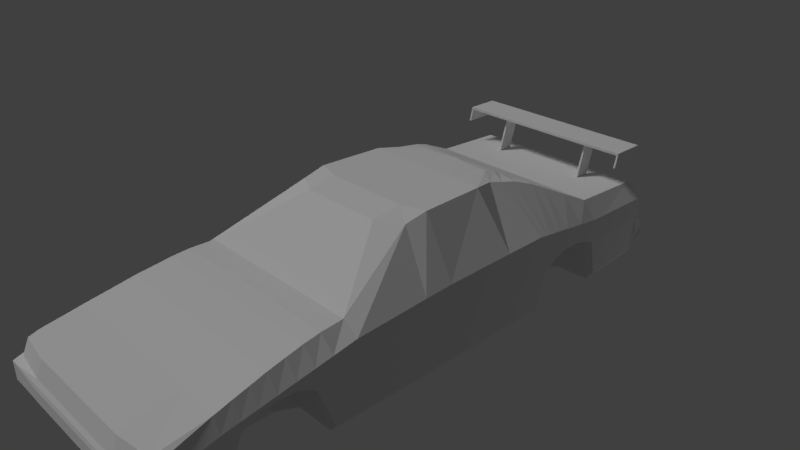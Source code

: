 # Source: gtr_t.blend  (saved by Blender 2.79.0; exported with 4.5.12 LTS)
import bpy
from mathutils import Matrix  # noqa: F401  (used for matrix-valued properties, if any)

bpy.ops.wm.read_factory_settings(use_empty=True)
scene = bpy.context.scene
scene.name = 'Scene'

# ---- collections
col_collection_1 = bpy.data.collections.new('Collection 1'); scene.collection.children.link(col_collection_1)

# ---- materials (node trees are filled in below, after node groups)
mat_material = bpy.data.materials.new('Material')
mat_material.alpha_threshold = 0.0
mat_material.use_transparent_shadow = False
mat_material.roughness = 0.5
mat_material.line_color = (0.0, 0.0, 0.0, 1.0)

# ---- material node trees

# ---- world
world_world = bpy.data.worlds.new('World'); scene.world = world_world
world_world.color = (0.05088, 0.05088, 0.05088)
world_world.use_sun_shadow = False
world_world.sun_shadow_jitter_overblur = 0.0
world_world.cycles.sampling_method = 'MANUAL'

# ---- cameras
cam_camera = bpy.data.cameras.new('Camera')
cam_camera.clip_end = 100.0
cam_camera.lens = 35.0
cam_camera.sensor_width = 32.0
cam_camera.sensor_height = 18.0
cam_camera.ortho_scale = 7.314
cam_camera.dof.focus_distance = 0.0
cam_camera.dof.aperture_fstop = 128.0

# ---- lights
light_x = bpy.data.lights.new('サン', 'SUN')
light_x.transmission_factor = 0.0
light_x.angle = 0.1993
light_x.energy = 1.0
light_x.shadow_buffer_clip_start = 0.5
light_x.shadow_soft_size = 0.1
light_x.shadow_cascade_max_distance = 1000.0
light_lamp = bpy.data.lights.new('Lamp', 'POINT')
light_lamp.transmission_factor = 0.0
light_lamp.cutoff_distance = 30.0
light_lamp.energy = 100.0
light_lamp.shadow_buffer_clip_start = 1.001
light_lamp.shadow_soft_size = 0.1
light_lamp.shadow_maximum_resolution = 0.006
light_lamp.use_absolute_resolution = True

# ---- meshes
me_cube = bpy.data.meshes.new('Cube')
me_cube.from_pydata([(-1.393, -0.04435, -1.0), (-1.393, 1.0, -1.0), (-0.9593, 0.06525, 0.9224), (-0.9208, 1.0, 0.9224), (-1.393, -0.4524, -1.0), (-0.9378, -0.2526, 0.8491), (-1.393, -1.485, -1.0), (-1.271, -1.485, 0.2553), (-1.393, -3.904, -1.0), (-1.435, -3.736, -0.1507), (-1.495, -3.98, -0.904), (-1.495, -3.74, -0.3268), (-1.495, -4.081, -0.7098), (-1.495, -4.081, -0.452), (-1.393, 1.613, -1.0), (-0.8407, 1.323, 0.8757), (-1.393, 2.773, -0.261), (-1.31, 2.773, 0.3225), (-1.342, 3.819, -0.9151), (-1.31, 3.819, 0.284), (-1.342, 3.885, -0.9151), (-1.495, 3.885, 0.06413), (-1.444, 4.001, -0.5617), (-1.495, 4.001, -0.2893), (-1.495, 3.917, -0.2658), (-1.444, 3.917, -0.7299), (-1.495, -0.04435, -0.219), (-1.495, 1.0, -0.219), (-1.495, -0.4524, -0.2562), (-1.495, -1.485, -0.3351), (-1.495, -3.904, -0.5686), (-1.495, -3.98, -0.6461), (-1.495, -4.081, -0.5789), (-1.495, 1.613, -0.2427), (-1.495, 2.773, -0.1706), (-1.495, 3.819, -0.231), (-1.495, 3.885, -0.4178), (-1.495, 4.001, -0.4234), (-1.495, 3.917, -0.4942), (-1.495, -0.04435, 0.1967), (-1.495, 1.0, 0.2153), (-1.495, -0.4524, 0.174), (-1.495, -1.485, 0.108), (-1.495, -3.739, -0.3262), (-1.495, -3.98, -0.5011), (-1.495, -4.081, -0.5053), (-1.495, 1.613, 0.2251), (-1.495, 2.773, 0.08074), (-1.495, 3.819, 0.06768), (-1.495, 3.885, -0.1383), (-1.495, 4.001, -0.3456), (-1.495, 3.917, -0.3617), (2.384e-07, 1.0, -1.0), (0.0, -0.04435, -1.0), (3.576e-07, 1.0, 0.9224), (-7.153e-07, -0.04435, 0.9224), (-2.384e-07, -0.4524, -1.0), (-9.537e-07, -0.4524, 0.8491), (-5.96e-07, -1.485, -1.0), (-1.311e-06, -1.485, 0.2553), (-1.907e-06, -3.904, -1.0), (-2.503e-06, -3.97, -0.1507), (-1.907e-06, -3.98, -0.904), (-2.503e-06, -4.046, -0.3962), (-1.907e-06, -4.081, -0.7098), (-2.503e-06, -4.081, -0.452), (4.768e-07, 1.613, -1.0), (5.96e-07, 1.613, 0.8757), (9.537e-07, 2.773, -1.0), (1.073e-06, 2.773, 0.3225), (1.311e-06, 3.819, -0.9151), (1.431e-06, 3.819, 0.284), (1.311e-06, 3.885, -0.9151), (1.431e-06, 3.885, 0.06413), (1.311e-06, 4.001, -0.5617), (1.431e-06, 4.001, -0.2893), (1.431e-06, 3.917, -0.2658), (1.311e-06, 3.917, -0.7299), (1.431e-06, 4.001, -0.4234), (-2.146e-06, -4.096, -0.5789), (1.431e-06, 4.001, -0.3456), (-2.384e-06, -4.096, -0.5053), (-1.444, 3.917, -0.6847), (-1.495, -0.04435, -0.8503), (-1.495, 1.0, -0.8503), (-1.495, -0.4524, -0.8574), (-1.495, -1.485, -0.8726), (-1.495, -3.904, -0.9173), (-1.495, -3.98, -0.8546), (-1.495, -4.081, -0.6847), (-1.495, 1.613, -0.8548), (-1.495, 2.773, -0.2514), (-1.444, 3.819, -0.784), (-1.444, 3.885, -0.7826), (-1.495, 4.001, -0.5352), (-1.953e-06, -4.096, -0.6847), (1.334e-06, 4.001, -0.5352), (-1.343, -2.547, 0.1328), (-1.393, -2.547, -0.1489), (-1.495, -2.547, -0.1348), (-1.495, -2.547, -0.08253), (-1.171e-06, -2.547, -1.0), (-1.834e-06, -2.547, 0.1328), (-1.495, -2.547, -0.1471), (-1.389, -3.226, -0.02162), (-1.393, -3.226, -1.0), (-1.495, -3.226, -0.4258), (-1.495, -3.226, -0.2044), (-1.539e-06, -3.226, -1.0), (-2.169e-06, -3.226, -0.02162), (-1.495, -3.226, -0.9048), (-1.294, -1.818, 0.246), (-1.393, -1.818, -1.0), (-1.495, -1.818, -0.3672), (-1.495, -1.818, 0.04832), (-7.763e-07, -1.818, -1.0), (-1.475e-06, -1.818, 0.246), (-1.495, -1.818, -0.8787), (-1.31, -2.061, 0.218), (-1.326, -2.304, 0.175), (-1.393, -2.061, -0.2962), (-1.393, -2.304, -0.1578), (-1.495, -2.061, -0.1449), (-1.495, -2.304, -0.1039), (-1.495, -2.061, 0.004705), (-1.495, -2.304, -0.03891), (-9.08e-07, -2.061, -1.0), (-1.04e-06, -2.304, -1.0), (-1.595e-06, -2.061, 0.218), (-1.715e-06, -2.304, 0.1757), (-1.495, -2.061, -0.2701), (-1.495, -2.304, -0.156), (-1.358, -2.773, 0.08082), (-1.373, -2.999, 0.0303), (-1.393, -2.773, -0.1921), (-1.393, -2.999, -0.3014), (-1.495, -2.773, -0.1529), (-1.495, -2.999, -0.1996), (-1.495, -2.773, -0.1231), (-1.495, -2.999, -0.1638), (-1.294e-06, -2.773, -1.0), (-1.417e-06, -2.999, -1.0), (-1.946e-06, -2.773, 0.08082), (-2.057e-06, -2.999, 0.0303), (-1.495, -2.773, -0.1866), (-1.495, -2.999, -0.2958), (-0.7027, 1.0, -1.0), (-0.7027, -0.04435, -1.0), (-0.4644, 1.0, 0.9224), (-0.4838, -0.04435, 0.9224), (-0.7027, -0.4524, -1.0), (-0.4729, -0.4524, 0.8491), (-0.7027, -1.485, -1.0), (-0.641, -1.485, 0.2553), (-0.7027, -3.904, -1.0), (-0.7234, -3.97, -0.1507), (-0.754, -3.98, -0.904), (-0.754, -4.046, -0.3962), (-0.754, -4.081, -0.7098), (-0.754, -4.081, -0.452), (-0.7027, 1.613, -1.0), (-0.4239, 1.556, 0.8757), (-0.7027, 2.773, -1.0), (-0.6604, 2.773, 0.3225), (-0.7027, 3.819, -0.9151), (-0.6604, 3.819, 0.284), (-0.7027, 3.885, -0.9151), (-0.754, 3.885, 0.06413), (-0.754, 4.001, -0.5617), (-0.754, 4.001, -0.2893), (-0.754, 3.917, -0.2658), (-0.754, 4.001, -0.4234), (-0.754, -4.096, -0.5789), (-0.754, 4.001, -0.3456), (-0.754, -4.096, -0.5053), (-0.754, 3.917, -0.7299), (-0.754, -4.096, -0.6847), (-0.754, 4.001, -0.5352), (-0.7027, -2.547, -1.0), (-0.6772, -2.547, 0.1328), (-0.7027, -3.226, -1.0), (-0.7003, -3.226, -0.02162), (-0.6524, -1.818, 0.246), (-0.7027, -1.818, -1.0), (-0.6606, -2.061, 0.218), (-0.6689, -2.304, 0.1757), (-0.7027, -2.061, -1.0), (-0.7027, -2.304, -1.0), (-0.6849, -2.773, 0.08082), (-0.6926, -2.999, 0.0303), (-0.7027, -2.773, -1.0), (-0.7027, -2.999, -1.0), (-0.8268, 1.0, -1.0), (-0.8268, -0.04435, -1.0), (-0.5885, 1.0, 0.9224), (-0.6079, -0.04435, 0.9224), (-0.8268, -0.4524, -1.0), (-0.5971, -0.4524, 0.8491), (-0.8268, -1.485, -1.0), (-0.7652, -1.485, 0.2553), (-0.8268, -3.904, -1.0), (-0.8476, -3.97, -0.1507), (-0.8781, -3.98, -0.904), (-0.8781, -4.046, -0.3962), (-0.8781, -4.081, -0.7098), (-0.8781, -4.081, -0.452), (-0.8268, 1.613, -1.0), (-0.5481, 1.556, 0.8757), (-0.8268, 2.773, -0.261), (-0.7846, 2.773, 0.3225), (-0.8268, 3.819, -0.9151), (-0.7846, 3.819, 0.284), (-0.8268, 3.885, -0.9151), (-0.8781, 3.885, 0.06413), (-0.8781, 4.001, -0.5617), (-0.8781, 4.001, -0.2893), (-0.8781, 3.917, -0.2658), (-0.8781, 4.001, -0.4234), (-0.8781, -4.096, -0.5789), (-0.8781, 4.001, -0.3456), (-0.8781, -4.096, -0.5053), (-0.8781, -4.096, -0.6847), (-0.8781, 4.001, -0.5352), (-0.8268, -2.547, -0.1489), (-0.8268, -3.226, -1.0), (-0.8268, -1.818, -1.0), (-0.8268, -2.061, -0.2962), (-0.8268, -2.304, -0.1578), (-0.8268, -2.773, -0.1921), (-0.8268, -2.999, -0.3014), (-0.8781, 3.917, -0.7299), (-0.8013, -2.547, 0.1328), (-0.8244, -3.226, -0.02162), (-0.7765, -1.818, 0.246), (-0.7848, -2.061, 0.218), (-0.793, -2.304, 0.1757), (-0.809, -2.773, 0.08082), (-0.8167, -2.999, 0.0303), (-1.31, 2.973, 0.3152), (-1.342, 2.973, -0.9837), (-1.495, 2.973, -0.2489), (-1.495, 2.973, 0.07824), (1.022e-06, 2.973, -0.9837), (1.141e-06, 2.973, 0.3152), (-1.444, 2.973, -0.8429), (-0.6604, 2.973, 0.3152), (-0.7027, 2.973, -0.9837), (-0.7846, 2.973, 0.3152), (-0.8268, 2.973, -0.9837), (-1.07, 2.18, 0.6054), (-1.393, 2.18, -0.1463), (-1.495, 2.18, -0.08255), (-1.495, 2.18, 0.1545), (8.291e-07, 2.18, 0.6054), (7.099e-07, 2.18, -1.0), (-1.495, 2.18, -0.1477), (-0.5395, 2.18, 0.6054), (-0.7027, 2.18, -1.0), (-0.6637, 2.18, 0.6054), (-0.8268, 2.18, -0.1463), (-1.393, 1.991, -0.2006), (-1.393, 1.802, -0.3247), (-0.9171, 1.733, 0.7856), (-0.9935, 1.991, 0.6955), (-1.495, 1.802, -0.2444), (-1.495, 1.991, -0.1287), (-1.495, 1.802, 0.2016), (-1.495, 1.991, 0.1781), (6.737e-07, 1.802, 0.7856), (7.514e-07, 1.991, 0.6955), (5.545e-07, 1.802, -1.0), (6.322e-07, 1.991, -1.0), (-1.495, 1.802, -0.3266), (-1.495, 1.991, -0.2011), (-0.4625, 1.802, 0.7856), (-0.501, 1.991, 0.6955), (-0.7027, 1.802, -1.0), (-0.7027, 1.991, -1.0), (-0.5866, 1.802, 0.7856), (-0.6251, 1.991, 0.6955), (-0.8268, 1.802, -0.3247), (-0.8268, 1.991, -0.2006), (-1.19, 2.476, 0.464), (-1.495, 2.476, -0.08959), (-1.495, 2.476, 0.1176), (9.51e-07, 2.476, 0.464), (8.318e-07, 2.476, -1.0), (-1.495, 2.476, -0.1561), (-0.6, 2.476, 0.464), (-0.7027, 2.476, -1.0), (-0.7241, 2.476, 0.464), (-0.8268, 2.476, -0.1606), (-1.393, 2.476, -0.1606), (-1.393, 1.708, -0.4318), (-0.8789, 1.523, 0.8307), (-1.495, 1.708, -0.2435), (-1.495, 1.708, 0.2133), (6.349e-07, 1.708, 0.8307), (5.157e-07, 1.708, -1.0), (-1.495, 1.708, -0.4347), (-0.4432, 1.708, 0.8307), (-0.7027, 1.708, -1.0), (-0.5673, 1.708, 0.8307), (-0.8268, 1.708, -0.4318), (-0.5971, -0.4524, 0.8491), (-0.9378, -0.2526, 0.8491), (-0.7652, -1.485, 0.2553), (-1.271, -1.485, 0.2538), (-9.537e-07, -0.4524, 0.8491), (-0.4729, -0.4524, 0.8491), (-1.311e-06, -1.485, 0.2553), (-0.641, -1.485, 0.2553), (-0.8268, -3.904, -1.0), (-1.393, -3.904, -1.0), (-0.8476, -3.97, -0.1507), (-1.435, -3.739, -0.1507), (-1.495, -3.98, -0.904), (-1.495, -4.081, -0.5053), (-1.495, -4.081, -0.452), (-1.495, -4.081, -0.7098), (-1.495, -4.081, -0.6847), (-1.495, -4.081, -0.5789), (-1.907e-06, -3.904, -1.0), (-0.7027, -3.904, -1.0), (-2.503e-06, -3.97, -0.1507), (-0.7234, -3.97, -0.1507), (-0.9593, 0.06525, 0.9224), (-0.9208, 1.0, 0.9224), (-0.9378, -0.2526, 0.8491), (-1.389, -3.226, -0.02162), (-1.362, -3.904, -0.1507), (-0.8407, 1.323, 0.8757), (-1.19, 2.476, 0.464), (-1.31, 2.773, 0.3225), (-1.31, 2.973, 0.3152), (-1.326, -2.304, 0.1757), (-1.343, -2.547, 0.1328), (-1.373, -2.999, 0.0303), (-1.271, -1.485, 0.2553), (-1.294, -1.818, 0.246), (-1.31, -2.061, 0.218), (-1.358, -2.773, 0.08082), (-0.9935, 1.991, 0.6955), (-1.07, 2.18, 0.6054), (-0.8789, 1.523, 0.8307), (-0.9171, 1.733, 0.7856), (-0.5481, 1.556, 0.8757), (-0.8407, 1.323, 0.8757), (-0.7846, 2.773, 0.3225), (-1.31, 2.773, 0.3225), (5.96e-07, 1.613, 0.8757), (-0.4239, 1.556, 0.8757), (1.073e-06, 2.773, 0.3225), (-0.6604, 2.773, 0.3225), (-0.7846, 3.819, 0.284), (-1.31, 3.819, 0.284), (-1.31, 3.819, 0.284), (-0.8268, 3.885, -0.9151), (-1.342, 3.885, -0.9151), (-1.495, 3.885, -0.1383), (-1.495, 3.885, 0.06413), (-1.444, 3.917, -0.7299), (-1.444, 3.917, -0.6847), (-1.495, 3.917, -0.3617), (-1.495, 3.917, -0.4942), (1.431e-06, 3.819, 0.284), (-0.6604, 3.819, 0.284), (1.311e-06, 3.885, -0.9151), (-0.7027, 3.885, -0.9151), (-1.336, 3.399, 0.8066), (-0.7421, 3.529, 0.8123), (-1.336, 3.883, 0.8066), (-1.336, 3.883, 0.8416), (-1.336, 3.399, 0.8416), (-0.7421, 3.753, 0.8123), (-1.363, 3.399, 0.8416), (0.0, 3.399, 0.8416), (-1.363, 3.809, 0.6368), (-1.363, 3.883, 0.8416), (0.0, 3.883, 0.8416), (0.0, 3.883, 0.8066), (-1.19, 3.812, 0.2105), (-1.28, 3.812, 0.2105), (-1.28, 3.538, 0.2105), (-1.19, 3.538, 0.2105), (-1.363, 3.883, 0.8066), (-1.363, 3.353, 0.6368), (0.0, 3.399, 0.8066), (-1.336, 3.353, 0.6368), (-1.363, 3.399, 0.8066), (-1.336, 3.809, 0.6368), (-1.28, 3.716, 0.2105), (-1.19, 3.716, 0.2105), (-1.324, -3.904, -1.0), (-1.42, -3.98, -0.904), (-1.42, -3.98, -0.3962), (-1.42, -4.081, -0.7098), (-1.42, -4.081, -0.452), (-1.42, -4.081, -0.5789), (-1.42, -4.081, -0.5053), (-1.42, -4.081, -0.6847), (-1.363, -3.904, -0.1507), (-0.715, 3.529, 0.8123), (-0.715, 3.753, 0.8123), (-0.7421, 3.366, 0.2606), (-0.715, 3.366, 0.2606), (-0.715, 3.59, 0.2606), (-0.7421, 3.59, 0.2606)], [(45, 13)], [(192, 193, 0, 1), (194, 3, 2, 195), (195, 2, 305, 304), (39, 326, 327, 40), (192, 1, 14, 206), (83, 0, 4, 85), (232, 329, 330, 314), (197, 5, 7, 306), (85, 4, 6, 86), (87, 8, 10, 88), (110, 105, 8, 87), (395, 11, 318, 397), (401, 9, 11, 395), (399, 397, 318, 317), (88, 10, 12, 89), (284, 332, 333, 47), (40, 327, 331, 46), (291, 292, 16, 208), (48, 355, 360, 359), (241, 238, 355, 48), (248, 239, 18, 210), (51, 24, 23, 50), (210, 18, 358, 357), (222, 214, 22, 94), (230, 361, 22, 214), (212, 20, 361, 230), (49, 21, 24, 51), (93, 36, 364, 82), (219, 217, 37, 50), (362, 38, 37, 94), (244, 240, 35, 92), (92, 35, 36, 93), (84, 27, 33, 90), (287, 283, 34, 91), (44, 31, 32, 45), (400, 398, 321, 320), (107, 106, 30, 43), (43, 30, 31, 44), (41, 28, 29, 42), (39, 26, 28, 41), (83, 26, 27, 84), (326, 39, 41, 328), (328, 41, 42, 307), (104, 315, 401), (104, 107, 43, 315), (11, 44, 318), (215, 219, 50, 23), (36, 359, 363, 364), (38, 51, 50, 37), (240, 241, 48, 35), (35, 48, 359, 36), (27, 40, 46, 33), (283, 284, 47, 34), (398, 399, 317, 321), (26, 39, 40, 27), (167, 73, 76, 170), (170, 76, 75, 169), (366, 365, 73, 167), (288, 285, 352, 353), (245, 243, 71, 165), (148, 54, 350, 351), (156, 62, 64, 158), (323, 322, 62, 156), (180, 108, 60, 154), (147, 53, 56, 150), (150, 56, 58, 152), (0, 83, 84, 1), (396, 400, 320, 319), (292, 287, 91, 16), (1, 84, 90, 14), (18, 92, 93, 358), (239, 244, 92, 18), (361, 362, 94, 22), (358, 93, 82, 25), (217, 222, 94, 37), (31, 88, 89, 32), (106, 110, 87, 30), (30, 87, 88, 31), (28, 85, 86, 29), (26, 83, 85, 28), (123, 131, 103, 99), (187, 127, 101, 178), (335, 125, 100, 336), (125, 123, 99, 100), (131, 121, 98, 103), (235, 119, 97, 231), (137, 145, 110, 106), (191, 141, 108, 180), (337, 139, 107, 104), (139, 137, 106, 107), (145, 135, 105, 110), (237, 133, 329, 232), (199, 338, 339, 233), (86, 6, 112, 117), (42, 29, 113, 114), (307, 42, 114, 111), (152, 58, 115, 183), (29, 86, 117, 113), (233, 339, 340, 234), (234, 340, 119, 235), (117, 112, 120, 130), (130, 120, 121, 131), (114, 113, 122, 124), (124, 122, 123, 125), (111, 114, 124, 118), (118, 124, 125, 335), (183, 115, 126, 186), (186, 126, 127, 187), (113, 117, 130, 122), (122, 130, 131, 123), (231, 97, 341, 236), (236, 341, 133, 237), (103, 98, 134, 144), (144, 134, 135, 145), (100, 99, 136, 138), (138, 136, 137, 139), (336, 100, 138, 132), (132, 138, 139, 337), (178, 101, 140, 190), (190, 140, 141, 191), (99, 103, 144, 136), (136, 144, 145, 137), (228, 190, 191, 229), (223, 178, 190, 228), (142, 188, 189, 143), (102, 179, 188, 142), (226, 186, 187, 227), (225, 183, 186, 226), (128, 184, 185, 129), (116, 182, 184, 128), (198, 152, 183, 225), (59, 311, 182, 116), (143, 189, 181, 109), (229, 191, 180, 224), (129, 185, 179, 102), (227, 187, 178, 223), (78, 96, 177, 171), (64, 95, 176, 158), (196, 150, 152, 198), (193, 147, 150, 196), (224, 180, 154, 200), (312, 323, 156, 202), (202, 156, 158, 204), (194, 148, 351, 346), (247, 245, 165, 211), (290, 288, 353, 348), (354, 366, 167, 213), (216, 170, 169, 215), (213, 167, 170, 216), (79, 81, 174, 172), (75, 80, 173, 169), (95, 79, 172, 176), (80, 78, 171, 173), (367, 368, 175, 77), (77, 175, 168, 74), (96, 74, 168, 177), (70, 164, 166, 72), (242, 246, 164, 70), (286, 289, 162, 68), (81, 65, 159, 174), (324, 325, 157, 63), (63, 157, 159, 65), (308, 309, 153, 310), (109, 181, 155, 61), (52, 146, 160, 66), (55, 149, 151, 57), (54, 148, 149, 55), (52, 53, 147, 146), (21, 213, 216, 24), (24, 216, 215, 23), (356, 354, 213, 21), (282, 290, 348, 349), (334, 247, 211, 19), (3, 194, 346, 347), (394, 202, 204, 396), (393, 312, 202, 394), (105, 224, 200, 8), (0, 193, 196, 4), (4, 196, 198, 6), (121, 227, 223, 98), (135, 229, 224, 105), (6, 198, 225, 112), (112, 225, 226, 120), (120, 226, 227, 121), (98, 223, 228, 134), (134, 228, 229, 135), (188, 236, 237, 189), (179, 231, 236, 188), (184, 234, 235, 185), (182, 233, 234, 184), (311, 199, 233, 182), (189, 237, 232, 181), (185, 235, 231, 179), (171, 177, 222, 217), (158, 176, 221, 204), (172, 174, 220, 218), (169, 173, 219, 215), (176, 172, 218, 221), (173, 171, 217, 219), (368, 212, 230, 175), (175, 230, 214, 168), (177, 168, 214, 222), (164, 210, 357, 166), (246, 248, 210, 164), (289, 291, 208, 162), (174, 159, 205, 220), (325, 201, 203, 157), (157, 203, 205, 159), (309, 197, 306, 153), (181, 232, 314, 155), (146, 192, 206, 160), (149, 195, 304, 151), (148, 194, 195, 149), (146, 147, 193, 192), (162, 208, 248, 246), (17, 209, 247, 334), (68, 162, 246, 242), (209, 163, 245, 247), (16, 91, 244, 239), (163, 69, 243, 245), (34, 47, 241, 240), (91, 34, 240, 244), (208, 16, 239, 248), (47, 333, 238, 241), (277, 281, 259, 257), (342, 279, 258, 343), (271, 277, 257, 254), (279, 275, 256, 258), (260, 273, 255, 250), (275, 269, 253, 256), (265, 267, 252, 251), (273, 265, 251, 255), (281, 260, 250, 259), (267, 263, 249, 252), (296, 344, 345, 266), (266, 345, 263, 267), (303, 293, 261, 280), (280, 261, 260, 281), (299, 295, 264, 272), (272, 264, 265, 273), (295, 296, 266, 264), (264, 266, 267, 265), (300, 297, 268, 274), (274, 268, 269, 275), (293, 299, 272, 261), (261, 272, 273, 260), (302, 300, 274, 278), (278, 274, 275, 279), (298, 301, 276, 270), (270, 276, 277, 271), (294, 302, 278, 262), (262, 278, 279, 342), (301, 303, 280, 276), (276, 280, 281, 277), (257, 259, 291, 289), (343, 258, 290, 282), (254, 257, 289, 286), (258, 256, 288, 290), (250, 255, 287, 292), (256, 253, 285, 288), (251, 252, 284, 283), (255, 251, 283, 287), (259, 250, 292, 291), (252, 249, 332, 284), (160, 206, 303, 301), (15, 207, 302, 294), (66, 160, 301, 298), (207, 161, 300, 302), (14, 90, 299, 293), (161, 67, 297, 300), (33, 46, 296, 295), (90, 33, 295, 299), (206, 14, 293, 303), (46, 331, 344, 296), (370, 374, 407, 404), (389, 369, 373, 375), (402, 370, 404, 405), (375, 373, 372, 378), (389, 385, 377, 386), (403, 402, 405, 406), (374, 403, 406, 407), (371, 385, 378, 372), (404, 407, 406, 405), (370, 402, 403, 374), (391, 382, 381, 392), (387, 380, 379, 376), (371, 369, 388, 390), (369, 387, 376, 373), (385, 389, 375, 378), (383, 391, 392, 384), (385, 371, 390, 377), (369, 389, 386, 388), (373, 376, 379, 372), (386, 377, 390, 388), (369, 371, 380, 387), (380, 371, 372, 379), (313, 393, 394, 316), (316, 394, 396, 319), (204, 221, 400, 396), (218, 220, 399, 398), (221, 218, 398, 400), (220, 205, 397, 399), (201, 401, 395, 203), (203, 395, 397, 205), (318, 44, 317)])
_uv = me_cube.uv_layers.new(name='UVMap')
_uv.uv.foreach_set('vector', [0.4834, 0.3647, 0.4834, 0.4952, 0.4251, 0.495, 0.4251, 0.3645, 0.6335, 0.3953, 0.6653, 0.3955, 0.6613, 0.5122, 0.6267, 0.5256, 0.6267, 0.5256, 0.6613, 0.5122, 0.6667, 0.5523, 0.6324, 0.577, 0.1541, 0.4933, 0.003062, 0.4787, 0.0007698, 0.362, 0.1531, 0.3628, 0.4834, 0.3647, 0.4251, 0.3645, 0.4251, 0.2879, 0.4834, 0.2881, 0.3948, 0.495, 0.4251, 0.495, 0.4251, 0.546, 0.3957, 0.546, 0.6265, 0.09113, 0.5729, 0.08645, 0.5685, 0.0, 0.6243, 0.00487, 0.8318, 0.4873, 0.7836, 0.4966, 0.7768, 0.3186, 0.8245, 0.3207, 0.3957, 0.546, 0.4251, 0.546, 0.4251, 0.675, 0.3977, 0.675, 0.4036, 0.9773, 0.4251, 0.9773, 0.4019, 0.9868, 0.3953, 0.9868, 0.402, 0.8925, 0.4251, 0.8925, 0.4251, 0.9773, 0.4036, 0.9773, 0.5307, 0.5894, 0.5307, 0.6114, 0.5135, 0.6167, 0.5135, 0.5946, 0.9862, 0.4733, 0.9864, 0.5, 0.9598, 0.5054, 0.9596, 0.4768, 0.8964, 0.1483, 0.9053, 0.1483, 0.9053, 0.1868, 0.8964, 0.1868, 0.293, 0.9879, 0.2998, 0.988, 0.2729, 1.0, 0.2694, 0.9999, 0.1687, 0.1787, 0.09182, 0.1783, 0.1232, 0.1414, 0.1742, 0.1417, 0.1531, 0.3628, 0.0007698, 0.362, 0.0, 0.322, 0.1526, 0.2862, 0.3723, 0.1805, 0.314, 0.1803, 0.3273, 0.1432, 0.3856, 0.1434, 0.1776, 0.01106, 0.1301, 0.01084, 0.1782, 0.002881, 0.2061, 0.003446, 0.1749, 0.1167, 0.1245, 0.1164, 0.1301, 0.01084, 0.1776, 0.01106, 0.4812, 0.1182, 0.4229, 0.1179, 0.4138, 0.01225, 0.4722, 0.01246, 0.9547, 0.2809, 0.9555, 0.2711, 0.9692, 0.2739, 0.9688, 0.2796, 0.4722, 0.01246, 0.4138, 0.01225, 0.4138, 0.004056, 0.4722, 0.00427, 0.7457, 0.1097, 0.7501, 0.1097, 0.7501, 0.1867, 0.7457, 0.1868, 0.7801, 0.1099, 0.7801, 0.187, 0.7501, 0.1867, 0.7501, 0.1097, 0.8116, 0.1035, 0.8116, 0.1743, 0.7801, 0.187, 0.7801, 0.1099, 0.951, 0.2578, 0.9526, 0.2371, 0.9555, 0.2711, 0.9547, 0.2809, 0.2948, 0.005245, 0.2445, 0.004227, 0.2551, 0.00037, 0.2813, 0.0009021, 0.7143, 0.1098, 0.7272, 0.1098, 0.7272, 0.1868, 0.7143, 0.1869, 0.9522, 0.314, 0.9537, 0.2945, 0.9682, 0.2876, 0.9673, 0.2991, 0.3017, 0.1193, 0.2199, 0.1176, 0.2187, 0.0119, 0.2949, 0.01344, 0.2949, 0.01344, 0.2187, 0.0119, 0.2445, 0.004227, 0.2948, 0.005245, 0.2998, 0.3658, 0.2129, 0.364, 0.217, 0.2875, 0.3013, 0.2892, 0.2064, 0.1794, 0.1973, 0.1792, 0.2088, 0.1424, 0.22, 0.1427, 0.2443, 0.9869, 0.2642, 0.9873, 0.2548, 0.9996, 0.2447, 0.9994, 0.8664, 0.1483, 0.8841, 0.1483, 0.8841, 0.1868, 0.8664, 0.1868, 0.2046, 0.8918, 0.235, 0.8924, 0.2537, 0.9776, 0.2203, 0.9769, 0.2203, 0.9769, 0.2537, 0.9776, 0.2642, 0.9873, 0.2443, 0.9869, 0.1566, 0.5443, 0.2158, 0.5455, 0.2251, 0.6747, 0.1642, 0.6735, 0.1541, 0.4933, 0.2113, 0.4945, 0.2158, 0.5455, 0.1566, 0.5443, 0.2982, 0.4962, 0.2113, 0.4945, 0.2129, 0.364, 0.2998, 0.3658, 0.003062, 0.4787, 0.1541, 0.4933, 0.1566, 0.5443, 0.01062, 0.5186, 0.01062, 0.5186, 0.1566, 0.5443, 0.1642, 0.6735, 0.115, 0.6734, 0.4207, 0.5948, 0.426, 0.6164, 0.3776, 0.3679, 0.1692, 0.8915, 0.2046, 0.8918, 0.2203, 0.9769, 0.1904, 0.9765, 0.6381, 0.6837, 0.0, 0.0, 0.6209, 0.6889, 0.705, 0.1098, 0.7143, 0.1098, 0.7143, 0.1869, 0.705, 0.1869, 0.2445, 0.004227, 0.2061, 0.003446, 0.2369, 0.0, 0.2551, 0.00037, 0.9537, 0.2945, 0.9547, 0.2809, 0.9688, 0.2796, 0.9682, 0.2876, 0.2199, 0.1176, 0.1749, 0.1167, 0.1776, 0.01106, 0.2187, 0.0119, 0.2187, 0.0119, 0.1776, 0.01106, 0.2061, 0.003446, 0.2445, 0.004227, 0.2129, 0.364, 0.1531, 0.3628, 0.1526, 0.2862, 0.217, 0.2875, 0.1973, 0.1792, 0.1687, 0.1787, 0.1742, 0.1417, 0.2088, 0.1424, 0.8841, 0.1483, 0.8964, 0.1483, 0.8964, 0.1868, 0.8841, 0.1868, 0.2113, 0.4945, 0.1541, 0.4933, 0.1531, 0.3628, 0.2129, 0.364, 0.8457, 0.6137, 0.8457, 0.7079, 0.7918, 0.7082, 0.7918, 0.614, 0.9555, 0.2182, 0.9555, 0.1644, 0.9692, 0.1672, 0.9692, 0.221, 0.8806, 0.6251, 0.8806, 0.7076, 0.8457, 0.7079, 0.8457, 0.6137, 0.7216, 0.3823, 0.6712, 0.4028, 0.6667, 0.3634, 0.7222, 0.3408, 0.7298, 0.63, 0.6667, 0.6332, 0.6667, 0.5275, 0.7298, 0.5243, 0.6216, 0.3952, 0.5771, 0.3948, 0.5886, 0.3186, 0.6287, 0.326, 0.8285, 0.0944, 0.8285, 0.000202, 0.8622, 0.0, 0.8622, 0.0942, 0.8116, 0.08815, 0.8116, 0.0003628, 0.8285, 0.000202, 0.8285, 0.0944, 0.4962, 0.8928, 0.5685, 0.893, 0.5685, 0.9779, 0.4962, 0.9776, 0.4962, 0.4953, 0.5685, 0.4955, 0.5685, 0.5465, 0.4962, 0.5462, 0.4962, 0.5462, 0.5685, 0.5465, 0.5685, 0.6756, 0.4962, 0.6753, 0.4251, 0.495, 0.3948, 0.495, 0.3948, 0.3645, 0.4251, 0.3645, 0.8622, 0.1483, 0.8664, 0.1483, 0.8664, 0.1868, 0.8622, 0.1868, 0.314, 0.1803, 0.3029, 0.1802, 0.3155, 0.1432, 0.3273, 0.1432, 0.4251, 0.3645, 0.3948, 0.3645, 0.3954, 0.2879, 0.4251, 0.2879, 0.4138, 0.01225, 0.386, 0.01225, 0.3858, 0.004056, 0.4138, 0.004056, 0.4229, 0.1179, 0.3938, 0.1179, 0.386, 0.01225, 0.4138, 0.01225, 0.9519, 0.3186, 0.9522, 0.314, 0.9673, 0.2991, 0.9671, 0.3018, 0.4138, 0.004056, 0.3858, 0.004056, 0.3728, 1.329e-05, 0.3788, 0.0, 0.7272, 0.1098, 0.7457, 0.1097, 0.7457, 0.1868, 0.7272, 0.1868, 0.2642, 0.9873, 0.293, 0.9879, 0.2694, 0.9999, 0.2548, 0.9996, 0.235, 0.8924, 0.301, 0.8937, 0.3017, 0.9786, 0.2537, 0.9776, 0.2537, 0.9776, 0.3017, 0.9786, 0.293, 0.9879, 0.2642, 0.9873, 0.2158, 0.5455, 0.2986, 0.5472, 0.2991, 0.6762, 0.2251, 0.6747, 0.2113, 0.4945, 0.2982, 0.4962, 0.2986, 0.5472, 0.2158, 0.5455, 0.1921, 0.7763, 0.1993, 0.7765, 0.1977, 0.8068, 0.196, 0.8068, 0.4962, 0.7776, 0.5685, 0.7778, 0.5685, 0.8082, 0.4962, 0.8079, 0.1405, 0.776, 0.1832, 0.7762, 0.1888, 0.8066, 0.1481, 0.8064, 0.1832, 0.7762, 0.1921, 0.7763, 0.196, 0.8068, 0.1888, 0.8066, 0.3029, 0.7775, 0.3136, 0.7776, 0.3124, 0.8079, 0.3017, 0.8079, 0.6295, 0.2083, 0.5788, 0.2038, 0.5772, 0.1729, 0.6287, 0.1774, 0.2042, 0.8635, 0.2175, 0.8638, 0.301, 0.8937, 0.235, 0.8924, 0.4962, 0.8645, 0.5685, 0.8648, 0.5685, 0.893, 0.4962, 0.8928, 0.1622, 0.8631, 0.1993, 0.8634, 0.2046, 0.8918, 0.1692, 0.8915, 0.1993, 0.8634, 0.2042, 0.8635, 0.235, 0.8924, 0.2046, 0.8918, 0.9935, 0.6123, 0.9764, 0.6117, 0.9762, 0.5212, 0.9935, 0.5329, 0.6273, 0.1199, 0.5743, 0.1153, 0.5729, 0.08645, 0.6265, 0.09113, 0.6322, 0.3123, 0.5841, 0.3081, 0.5819, 0.2657, 0.6311, 0.27, 0.3977, 0.675, 0.4251, 0.675, 0.4251, 0.7166, 0.3985, 0.7166, 0.1642, 0.6735, 0.2251, 0.6747, 0.2291, 0.7164, 0.1719, 0.7152, 0.115, 0.6734, 0.1642, 0.6735, 0.1719, 0.7152, 0.1254, 0.7151, 0.4962, 0.6753, 0.5685, 0.6756, 0.5685, 0.7171, 0.4962, 0.7168, 0.2251, 0.6747, 0.2991, 0.6762, 0.2995, 0.7178, 0.2291, 0.7164, 0.6311, 0.27, 0.5819, 0.2657, 0.5804, 0.2348, 0.6303, 0.2391, 0.6303, 0.2391, 0.5804, 0.2348, 0.5788, 0.2038, 0.6295, 0.2083, 0.951, 0.3036, 0.9338, 0.3186, 0.9339, 0.2288, 0.951, 0.2256, 0.318, 0.7471, 0.3319, 0.7472, 0.3136, 0.7776, 0.3029, 0.7775, 0.1719, 0.7152, 0.2291, 0.7164, 0.1981, 0.7461, 0.1775, 0.7457, 0.1775, 0.7457, 0.1981, 0.7461, 0.1921, 0.7763, 0.1832, 0.7762, 0.1254, 0.7151, 0.1719, 0.7152, 0.1775, 0.7457, 0.1329, 0.7455, 0.1329, 0.7455, 0.1775, 0.7457, 0.1832, 0.7762, 0.1405, 0.776, 0.4962, 0.7168, 0.5685, 0.7171, 0.5685, 0.7475, 0.4962, 0.7472, 0.4962, 0.7472, 0.5685, 0.7475, 0.5685, 0.7778, 0.4962, 0.7776, 0.2291, 0.7164, 0.2995, 0.7178, 0.2153, 0.7465, 0.1981, 0.7461, 0.1981, 0.7461, 0.2153, 0.7465, 0.1993, 0.7765, 0.1921, 0.7763, 0.6287, 0.1774, 0.5772, 0.1729, 0.5758, 0.1441, 0.628, 0.1486, 0.628, 0.1486, 0.5758, 0.1441, 0.5743, 0.1153, 0.6273, 0.1199, 0.3017, 0.8079, 0.3124, 0.8079, 0.3181, 0.8362, 0.3069, 0.8362, 0.3069, 0.8362, 0.3181, 0.8362, 0.3326, 0.8644, 0.3214, 0.8644, 0.1888, 0.8066, 0.196, 0.8068, 0.1981, 0.8351, 0.1941, 0.835, 0.1941, 0.835, 0.1981, 0.8351, 0.2042, 0.8635, 0.1993, 0.8634, 0.1481, 0.8064, 0.1888, 0.8066, 0.1941, 0.835, 0.1551, 0.8348, 0.1551, 0.8348, 0.1941, 0.835, 0.1993, 0.8634, 0.1622, 0.8631, 0.4962, 0.8079, 0.5685, 0.8082, 0.5685, 0.8365, 0.4962, 0.8362, 0.4962, 0.8362, 0.5685, 0.8365, 0.5685, 0.8648, 0.4962, 0.8645, 0.196, 0.8068, 0.1977, 0.8068, 0.2028, 0.8352, 0.1981, 0.8351, 0.1981, 0.8351, 0.2028, 0.8352, 0.2175, 0.8638, 0.2042, 0.8635, 0.3765, 0.8364, 0.4962, 0.8362, 0.4962, 0.8645, 0.3909, 0.8647, 0.3707, 0.8081, 0.4962, 0.8079, 0.4962, 0.8362, 0.3765, 0.8364, 0.705, 0.1553, 0.6398, 0.1497, 0.6391, 0.1209, 0.705, 0.1267, 0.705, 0.184, 0.6406, 0.1784, 0.6398, 0.1497, 0.705, 0.1553, 0.3903, 0.7474, 0.4962, 0.7472, 0.4962, 0.7776, 0.3719, 0.7778, 0.4834, 0.7168, 0.4962, 0.7168, 0.4962, 0.7472, 0.3903, 0.7474, 0.705, 0.2456, 0.6421, 0.2402, 0.6413, 0.2093, 0.705, 0.2148, 0.705, 0.2765, 0.6429, 0.271, 0.6421, 0.2402, 0.705, 0.2456, 0.4834, 0.6752, 0.4962, 0.6753, 0.4962, 0.7168, 0.4834, 0.7168, 0.705, 0.3186, 0.644, 0.3133, 0.6429, 0.271, 0.705, 0.2765, 0.705, 0.1267, 0.6391, 0.1209, 0.6384, 0.09216, 0.705, 0.09797, 0.3909, 0.8647, 0.4962, 0.8645, 0.4962, 0.8928, 0.4834, 0.8927, 0.705, 0.2148, 0.6413, 0.2093, 0.6406, 0.1784, 0.705, 0.184, 0.3719, 0.7778, 0.4962, 0.7776, 0.4962, 0.8079, 0.3707, 0.8081, 0.7272, 7.328e-05, 0.7457, 1.404e-05, 0.7457, 0.09419, 0.7272, 0.09425, 0.8622, 0.0, 0.8664, 4.114e-06, 0.8664, 0.0942, 0.8622, 0.0942, 0.4834, 0.5462, 0.4962, 0.5462, 0.4962, 0.6753, 0.4834, 0.6752, 0.4834, 0.4952, 0.4962, 0.4953, 0.4962, 0.5462, 0.4834, 0.5462, 0.4834, 0.8927, 0.4962, 0.8928, 0.4962, 0.9776, 0.4834, 0.9775, 0.8116, 0.1037, 0.8116, 0.08815, 0.8285, 0.0944, 0.8285, 0.1099, 0.8285, 0.1099, 0.8285, 0.0944, 0.8622, 0.0942, 0.8622, 0.1097, 0.6335, 0.3953, 0.6216, 0.3952, 0.6287, 0.326, 0.6406, 0.3261, 0.7416, 0.6294, 0.7298, 0.63, 0.7298, 0.5243, 0.7416, 0.5237, 0.7321, 0.378, 0.7216, 0.3823, 0.7222, 0.3408, 0.7326, 0.3366, 0.8806, 0.6096, 0.8806, 0.6251, 0.8457, 0.6137, 0.8457, 0.5982, 0.9555, 0.227, 0.9555, 0.2182, 0.9692, 0.221, 0.9692, 0.2298, 0.8457, 0.5982, 0.8457, 0.6137, 0.7918, 0.614, 0.7918, 0.5985, 0.8841, 2.146e-05, 0.8964, 3.354e-05, 0.8964, 0.09423, 0.8841, 0.09422, 0.705, 0.0001443, 0.7143, 0.0001145, 0.7143, 0.09429, 0.705, 0.09432, 0.8664, 4.114e-06, 0.8841, 2.146e-05, 0.8841, 0.09422, 0.8664, 0.0942, 0.7143, 0.0001145, 0.7272, 7.328e-05, 0.7272, 0.09425, 0.7143, 0.09429, 0.8116, 0.000227, 0.8116, 0.08799, 0.7801, 0.09439, 0.7801, 0.0002085, 0.7801, 0.0002085, 0.7801, 0.09439, 0.7501, 0.09418, 0.7501, 0.0, 0.7457, 1.404e-05, 0.7501, 0.0, 0.7501, 0.09418, 0.7457, 0.09419, 0.5573, 0.01278, 0.4849, 0.01251, 0.4849, 0.004317, 0.5573, 0.004582, 0.5664, 0.1185, 0.494, 0.1182, 0.4849, 0.01251, 0.5573, 0.01278, 0.5685, 0.1805, 0.4962, 0.1803, 0.4962, 0.1432, 0.5685, 0.1435, 0.8964, 3.354e-05, 0.9053, 4.228e-05, 0.9053, 0.09424, 0.8964, 0.09423, 0.9867, 0.3115, 0.9867, 0.4083, 0.9598, 0.4128, 0.9598, 0.3122, 0.6381, 0.577, 0.6381, 0.6308, 0.6209, 0.636, 0.6209, 0.5822, 0.9028, 0.4954, 0.8519, 0.4846, 0.8473, 0.3233, 0.9065, 0.3291, 0.705, 0.09797, 0.6384, 0.09216, 0.6362, 0.0059, 0.705, 0.0119, 0.5685, 0.365, 0.4962, 0.3648, 0.4962, 0.2881, 0.5685, 0.2884, 0.5685, 0.5251, 0.6148, 0.5255, 0.6205, 0.5769, 0.5752, 0.5765, 0.5771, 0.3948, 0.6216, 0.3952, 0.6148, 0.5255, 0.5685, 0.5251, 0.5685, 0.365, 0.5685, 0.4955, 0.4962, 0.4953, 0.4962, 0.3648, 0.8457, 0.5212, 0.8457, 0.5982, 0.7918, 0.5985, 0.7918, 0.5215, 0.9555, 0.2711, 0.9555, 0.227, 0.9692, 0.2298, 0.9692, 0.2739, 0.8806, 0.544, 0.8806, 0.6096, 0.8457, 0.5982, 0.8457, 0.5212, 0.7712, 0.3621, 0.7321, 0.378, 0.7326, 0.3366, 0.7768, 0.3186, 0.7918, 0.6268, 0.7416, 0.6294, 0.7416, 0.5237, 0.7918, 0.5212, 0.6653, 0.3955, 0.6335, 0.3953, 0.6406, 0.3261, 0.6667, 0.3555, 0.8285, 0.1485, 0.8285, 0.1099, 0.8622, 0.1097, 0.8622, 0.1483, 0.8116, 0.139, 0.8116, 0.1037, 0.8285, 0.1099, 0.8285, 0.1485, 0.4251, 0.8925, 0.4834, 0.8927, 0.4834, 0.9775, 0.4251, 0.9773, 0.4251, 0.495, 0.4834, 0.4952, 0.4834, 0.5462, 0.4251, 0.546, 0.4251, 0.546, 0.4834, 0.5462, 0.4834, 0.6752, 0.4251, 0.675, 0.3136, 0.7776, 0.3719, 0.7778, 0.3707, 0.8081, 0.3124, 0.8079, 0.9764, 0.6117, 0.8814, 0.6121, 0.8813, 0.5216, 0.9762, 0.5212, 0.4251, 0.675, 0.4834, 0.6752, 0.4834, 0.7168, 0.4251, 0.7166, 0.9338, 0.3186, 0.8388, 0.3182, 0.8389, 0.2283, 0.9339, 0.2288, 0.9339, 0.2288, 0.8389, 0.2283, 0.8383, 0.209, 0.9333, 0.2094, 0.3124, 0.8079, 0.3707, 0.8081, 0.3765, 0.8364, 0.3181, 0.8362, 0.9755, 0.6293, 0.8806, 0.6298, 0.8814, 0.6121, 0.9764, 0.6117, 0.6398, 0.1497, 0.628, 0.1486, 0.6273, 0.1199, 0.6391, 0.1209, 0.6406, 0.1784, 0.6287, 0.1774, 0.628, 0.1486, 0.6398, 0.1497, 0.6421, 0.2402, 0.6303, 0.2391, 0.6295, 0.2083, 0.6413, 0.2093, 0.6429, 0.271, 0.6311, 0.27, 0.6303, 0.2391, 0.6421, 0.2402, 0.644, 0.3133, 0.6322, 0.3123, 0.6311, 0.27, 0.6429, 0.271, 0.6391, 0.1209, 0.6273, 0.1199, 0.6265, 0.09113, 0.6384, 0.09216, 0.6413, 0.2093, 0.6295, 0.2083, 0.6287, 0.1774, 0.6406, 0.1784, 0.7272, 0.09425, 0.7457, 0.09419, 0.7457, 0.1097, 0.7272, 0.1098, 0.8622, 0.0942, 0.8664, 0.0942, 0.8664, 0.1097, 0.8622, 0.1097, 0.8841, 0.09422, 0.8964, 0.09423, 0.8964, 0.1097, 0.8841, 0.1097, 0.705, 0.09432, 0.7143, 0.09429, 0.7143, 0.1098, 0.705, 0.1098, 0.8664, 0.0942, 0.8841, 0.09422, 0.8841, 0.1097, 0.8664, 0.1097, 0.7143, 0.09429, 0.7272, 0.09425, 0.7272, 0.1098, 0.7143, 0.1098, 0.8116, 0.08799, 0.8116, 0.1035, 0.7801, 0.1099, 0.7801, 0.09439, 0.7801, 0.09439, 0.7801, 0.1099, 0.7501, 0.1097, 0.7501, 0.09418, 0.7457, 0.09419, 0.7501, 0.09418, 0.7501, 0.1097, 0.7457, 0.1097, 0.4849, 0.01251, 0.4722, 0.01246, 0.4722, 0.00427, 0.4849, 0.004317, 0.494, 0.1182, 0.4812, 0.1182, 0.4722, 0.01246, 0.4849, 0.01251, 0.4962, 0.1803, 0.3723, 0.1805, 0.3856, 0.1434, 0.4962, 0.1432, 0.8964, 0.09423, 0.9053, 0.09424, 0.9053, 0.1098, 0.8964, 0.1097, 0.9867, 0.4083, 0.9864, 0.4267, 0.9598, 0.4283, 0.9598, 0.4128, 0.6381, 0.6308, 0.6381, 0.6396, 0.6209, 0.6449, 0.6209, 0.636, 0.8519, 0.4846, 0.8318, 0.4873, 0.8245, 0.3207, 0.8473, 0.3233, 0.6384, 0.09216, 0.6265, 0.09113, 0.6243, 0.00487, 0.6362, 0.0059, 0.4962, 0.3648, 0.4834, 0.3647, 0.4834, 0.2881, 0.4962, 0.2881, 0.6148, 0.5255, 0.6267, 0.5256, 0.6324, 0.577, 0.6205, 0.5769, 0.6216, 0.3952, 0.6335, 0.3953, 0.6267, 0.5256, 0.6148, 0.5255, 0.4962, 0.3648, 0.4962, 0.4953, 0.4834, 0.4952, 0.4834, 0.3647, 0.4962, 0.1432, 0.3856, 0.1434, 0.4812, 0.1182, 0.494, 0.1182, 0.7918, 0.6519, 0.7416, 0.6544, 0.7416, 0.6294, 0.7918, 0.6268, 0.5685, 0.1435, 0.4962, 0.1432, 0.494, 0.1182, 0.5664, 0.1185, 0.7416, 0.6544, 0.7298, 0.655, 0.7298, 0.63, 0.7416, 0.6294, 0.8978, 0.7216, 0.8807, 0.7228, 0.8806, 0.6473, 0.8978, 0.6298, 0.7298, 0.655, 0.6667, 0.6582, 0.6667, 0.6332, 0.7298, 0.63, 0.2088, 0.1424, 0.1742, 0.1417, 0.1749, 0.1167, 0.2199, 0.1176, 0.22, 0.1427, 0.2088, 0.1424, 0.2199, 0.1176, 0.3017, 0.1193, 0.9927, 0.7219, 0.8978, 0.7216, 0.8978, 0.6298, 0.9927, 0.63, 0.1742, 0.1417, 0.1232, 0.1414, 0.1245, 0.1164, 0.1749, 0.1167, 0.4962, 0.2409, 0.3776, 0.2411, 0.3704, 0.2175, 0.4962, 0.2173, 0.7621, 0.4333, 0.7312, 0.4459, 0.7315, 0.4195, 0.7657, 0.4056, 0.5685, 0.2412, 0.4962, 0.2409, 0.4962, 0.2173, 0.5685, 0.2176, 0.7312, 0.4459, 0.7208, 0.4501, 0.7211, 0.4237, 0.7315, 0.4195, 0.3193, 0.2409, 0.3088, 0.2409, 0.3018, 0.2173, 0.3121, 0.2173, 0.7208, 0.4501, 0.6786, 0.4672, 0.6757, 0.4421, 0.7211, 0.4237, 0.2019, 0.24, 0.1597, 0.2391, 0.1632, 0.2156, 0.1958, 0.2162, 0.2119, 0.2402, 0.2019, 0.24, 0.1958, 0.2162, 0.2048, 0.2164, 0.3776, 0.2411, 0.3193, 0.2409, 0.3121, 0.2173, 0.3704, 0.2175, 0.1597, 0.2391, 0.04043, 0.2387, 0.06043, 0.2152, 0.1632, 0.2156, 0.1544, 0.2744, 0.01016, 0.297, 0.02033, 0.2708, 0.1562, 0.2626, 0.1562, 0.2626, 0.02033, 0.2708, 0.04043, 0.2387, 0.1597, 0.2391, 0.8171, 0.2467, 0.7222, 0.2467, 0.7226, 0.2317, 0.8175, 0.2317, 0.8175, 0.2317, 0.7226, 0.2317, 0.7234, 0.2129, 0.8183, 0.2129, 0.2436, 0.2762, 0.2173, 0.2757, 0.2176, 0.2639, 0.2289, 0.2641, 0.2289, 0.2641, 0.2176, 0.2639, 0.2019, 0.24, 0.2119, 0.2402, 0.2173, 0.2757, 0.1544, 0.2744, 0.1562, 0.2626, 0.2176, 0.2639, 0.2176, 0.2639, 0.1562, 0.2626, 0.1597, 0.2391, 0.2019, 0.24, 0.7202, 0.4897, 0.683, 0.5049, 0.6815, 0.4923, 0.7204, 0.4765, 0.7204, 0.4765, 0.6815, 0.4923, 0.6786, 0.4672, 0.7208, 0.4501, 0.7222, 0.2467, 0.7051, 0.247, 0.7055, 0.2319, 0.7226, 0.2317, 0.7226, 0.2317, 0.7055, 0.2319, 0.7063, 0.213, 0.7234, 0.2129, 0.7307, 0.4855, 0.7202, 0.4897, 0.7204, 0.4765, 0.7308, 0.4723, 0.7308, 0.4723, 0.7204, 0.4765, 0.7208, 0.4501, 0.7312, 0.4459, 0.5685, 0.2766, 0.4962, 0.2763, 0.4962, 0.2645, 0.5685, 0.2648, 0.5685, 0.2648, 0.4962, 0.2645, 0.4962, 0.2409, 0.5685, 0.2412, 0.7706, 0.4955, 0.7307, 0.4855, 0.7308, 0.4723, 0.7638, 0.4687, 0.7638, 0.4687, 0.7308, 0.4723, 0.7312, 0.4459, 0.7621, 0.4333, 0.4962, 0.2763, 0.4082, 0.2765, 0.394, 0.2647, 0.4962, 0.2645, 0.4962, 0.2645, 0.394, 0.2647, 0.3776, 0.2411, 0.4962, 0.2409, 0.4962, 0.2173, 0.3704, 0.2175, 0.3723, 0.1805, 0.4962, 0.1803, 0.7657, 0.4056, 0.7315, 0.4195, 0.7321, 0.378, 0.7712, 0.3621, 0.5685, 0.2176, 0.4962, 0.2173, 0.4962, 0.1803, 0.5685, 0.1805, 0.7315, 0.4195, 0.7211, 0.4237, 0.7216, 0.3823, 0.7321, 0.378, 0.3121, 0.2173, 0.3018, 0.2173, 0.3029, 0.1802, 0.314, 0.1803, 0.7211, 0.4237, 0.6757, 0.4421, 0.6712, 0.4028, 0.7216, 0.3823, 0.1958, 0.2162, 0.1632, 0.2156, 0.1687, 0.1787, 0.1973, 0.1792, 0.2048, 0.2164, 0.1958, 0.2162, 0.1973, 0.1792, 0.2064, 0.1794, 0.3704, 0.2175, 0.3121, 0.2173, 0.314, 0.1803, 0.3723, 0.1805, 0.1632, 0.2156, 0.06043, 0.2152, 0.09182, 0.1783, 0.1687, 0.1787, 0.8379, 0.3186, 0.8171, 0.3186, 0.8171, 0.2467, 0.8383, 0.3169, 0.7768, 0.5212, 0.7347, 0.505, 0.7307, 0.4855, 0.7706, 0.4955, 0.5685, 0.2884, 0.4962, 0.2881, 0.4962, 0.2763, 0.5685, 0.2766, 0.7347, 0.505, 0.7243, 0.5093, 0.7202, 0.4897, 0.7307, 0.4855, 0.7221, 0.3186, 0.705, 0.3007, 0.7051, 0.247, 0.7222, 0.2467, 0.7243, 0.5093, 0.6844, 0.5174, 0.683, 0.5049, 0.7202, 0.4897, 0.217, 0.2875, 0.1526, 0.2862, 0.1544, 0.2744, 0.2173, 0.2757, 0.3013, 0.2892, 0.217, 0.2875, 0.2173, 0.2757, 0.2436, 0.2762, 0.8171, 0.3186, 0.7221, 0.3186, 0.7222, 0.2467, 0.8171, 0.2467, 0.1526, 0.2862, 0.0, 0.322, 0.01016, 0.297, 0.1544, 0.2744, 0.1096, 0.3492, 0.1096, 0.3492, 0.1096, 0.3492, 0.1096, 0.3492, 0.09363, 0.3507, 0.09363, 0.3507, 0.09363, 0.3507, 0.09363, 0.3507, 0.1096, 0.3492, 0.1096, 0.3492, 0.1096, 0.3492, 0.1096, 0.3492, 0.09363, 0.3507, 0.09363, 0.3507, 0.09363, 0.3507, 0.09363, 0.3507, 0.09363, 0.3507, 0.09363, 0.3507, 0.09363, 0.3507, 0.09363, 0.3507, 0.1096, 0.3492, 0.1096, 0.3492, 0.1096, 0.3492, 0.1096, 0.3492, 0.1096, 0.3492, 0.1096, 0.3492, 0.1096, 0.3492, 0.1096, 0.3492, 0.09363, 0.3507, 0.09363, 0.3507, 0.09363, 0.3507, 0.09363, 0.3507, 0.0, 0.0, 0.0, 0.0, 0.0, 0.0, 0.0, 0.0, 0.0, 0.0, 0.0, 0.0, 0.0, 0.0, 0.0, 0.0, 0.6381, 0.589, 0.6381, 0.577, 0.6474, 0.577, 0.6474, 0.589, 0.0, 0.0, 0.0, 0.0, 0.0, 0.0, 0.0, 0.0, 0.09363, 0.3507, 0.09363, 0.3507, 0.09363, 0.3507, 0.09363, 0.3507, 0.09363, 0.3507, 0.09363, 0.3507, 0.09363, 0.3507, 0.09363, 0.3507, 0.09363, 0.3507, 0.09363, 0.3507, 0.09363, 0.3507, 0.09363, 0.3507, 0.6381, 0.6113, 0.6381, 0.589, 0.6474, 0.589, 0.6474, 0.6113, 0.09363, 0.3507, 0.09363, 0.3507, 0.09363, 0.3507, 0.09363, 0.3507, 0.09363, 0.3507, 0.09363, 0.3507, 0.09363, 0.3507, 0.09363, 0.3507, 0.09363, 0.3507, 0.09363, 0.3507, 0.09363, 0.3507, 0.09363, 0.3507, 0.09363, 0.3507, 0.09363, 0.3507, 0.09363, 0.3507, 0.09363, 0.3507, 0.09363, 0.3507, 0.09363, 0.3507, 0.09363, 0.3507, 0.09363, 0.3507, 0.09363, 0.3507, 0.09363, 0.3507, 0.09363, 0.3507, 0.09363, 0.3507, 0.8116, 0.1744, 0.8116, 0.139, 0.8285, 0.1485, 0.8285, 0.187, 0.8285, 0.187, 0.8285, 0.1485, 0.8622, 0.1483, 0.8622, 0.1868, 0.8622, 0.1097, 0.8664, 0.1097, 0.8664, 0.1483, 0.8622, 0.1483, 0.8841, 0.1097, 0.8964, 0.1097, 0.8964, 0.1483, 0.8841, 0.1483, 0.8664, 0.1097, 0.8841, 0.1097, 0.8841, 0.1483, 0.8664, 0.1483, 0.8964, 0.1097, 0.9053, 0.1098, 0.9053, 0.1483, 0.8964, 0.1483, 0.9864, 0.4267, 0.9864, 0.4633, 0.9598, 0.4669, 0.9598, 0.4283, 0.6381, 0.6396, 0.6381, 0.6617, 0.6209, 0.6669, 0.6209, 0.6449, 0.9053, 0.1868, 0.0, 0.0, 0.8964, 0.1868])
me_cube.materials.append(mat_material)
me_cube.use_remesh_preserve_volume = False
me_cube.use_remesh_preserve_attributes = False
me_cube.use_mirror_vertex_groups = False
me_cube.update()

# ---- objects
ob_x = bpy.data.objects.new('サン', light_x)
ob_cube = bpy.data.objects.new('Cube', me_cube)
ob_lamp = bpy.data.objects.new('Lamp', light_lamp)
ob_camera = bpy.data.objects.new('Camera', cam_camera)

# ---- transforms, parenting, visibility, modifiers, constraints
ob_x.location = (0.0, -6.475, 0.0)
ob_x.rotation_euler = (0.494, -0.4431, -0.01954)
ob_x.lineart.crease_threshold = 0.0
ob_cube.location = (0.0, 0.0, 0.0)
ob_cube.lock_rotations_4d = False
ob_cube.empty_display_type = 'ARROWS'
ob_cube.lineart.crease_threshold = 0.0
_m = ob_cube.modifiers.new('ミラー', 'MIRROR')
ob_lamp.location = (4.076, 9.457, -3.87)
ob_lamp.rotation_euler = (0.6503, 0.05522, 1.866)
ob_lamp.lock_rotations_4d = False
ob_lamp.empty_display_type = 'ARROWS'
ob_lamp.color = (0.0, 0.0, 0.0, 0.0)
ob_lamp.lineart.crease_threshold = 0.0
ob_camera.location = (7.481, -6.508, 5.344)
ob_camera.rotation_euler = (1.109, 0.0, 0.8149)
ob_camera.lock_rotations_4d = False
ob_camera.empty_display_type = 'ARROWS'
ob_camera.color = (0.0, 0.0, 0.0, 0.0)
ob_camera.display_type = 'WIRE'
ob_camera.lineart.crease_threshold = 0.0

# ---- collection membership
col_collection_1.objects.link(ob_x)
col_collection_1.objects.link(ob_cube)
col_collection_1.objects.link(ob_lamp)
col_collection_1.objects.link(ob_camera)

# ---- scene / render settings (as saved in the file)
scene.camera = ob_camera
scene.frame_start = 1; scene.frame_end = 250; scene.frame_set(1)
scene.render.engine = 'BLENDER_EEVEE_NEXT'
scene.render.resolution_percentage = 50
scene.render.dither_intensity = 0.0
scene.cycles.use_denoising = False
scene.cycles.samples = 128
scene.cycles.sampling_pattern = 'TABULATED_SOBOL'
scene.cycles.use_adaptive_sampling = False
scene.cycles.use_light_tree = False
scene.cycles.blur_glossy = 0.0
scene.cycles.sample_clamp_indirect = 0.0
scene.view_settings.view_transform = 'Standard'
bpy.context.view_layer.update()
